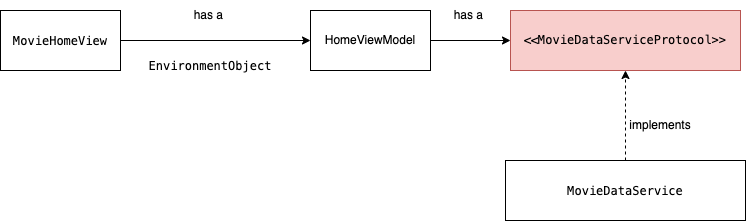

The diagram above was exported from draw.io. Its source (the exported page's mxGraphModel, read from the mxfile embedded in the PNG):
<mxGraphModel dx="946" dy="598" grid="1" gridSize="10" guides="1" tooltips="1" connect="1" arrows="1" fold="1" page="1" pageScale="1" pageWidth="850" pageHeight="1100" math="0" shadow="0">
  <root>
    <mxCell id="0" />
    <mxCell id="1" parent="0" />
    <mxCell id="WnYjESFR6kp0chG42wD--3" value="" style="edgeStyle=orthogonalEdgeStyle;rounded=0;orthogonalLoop=1;jettySize=auto;html=1;" edge="1" parent="1" source="WnYjESFR6kp0chG42wD--1" target="WnYjESFR6kp0chG42wD--2">
      <mxGeometry relative="1" as="geometry" />
    </mxCell>
    <mxCell id="WnYjESFR6kp0chG42wD--1" value="&lt;p class=&quot;p1&quot; style=&quot;margin: 0px ; font-stretch: normal ; line-height: normal ; font-family: &amp;#34;menlo&amp;#34;&quot;&gt;MovieHomeView&lt;/p&gt;" style="rounded=0;whiteSpace=wrap;html=1;" vertex="1" parent="1">
      <mxGeometry x="70" y="260" width="120" height="60" as="geometry" />
    </mxCell>
    <mxCell id="WnYjESFR6kp0chG42wD--9" value="" style="edgeStyle=orthogonalEdgeStyle;rounded=0;orthogonalLoop=1;jettySize=auto;html=1;fontColor=#000000;" edge="1" parent="1" source="WnYjESFR6kp0chG42wD--2" target="WnYjESFR6kp0chG42wD--8">
      <mxGeometry relative="1" as="geometry" />
    </mxCell>
    <mxCell id="WnYjESFR6kp0chG42wD--2" value="HomeViewModel" style="whiteSpace=wrap;html=1;rounded=0;" vertex="1" parent="1">
      <mxGeometry x="380" y="260" width="120" height="60" as="geometry" />
    </mxCell>
    <mxCell id="WnYjESFR6kp0chG42wD--4" value="has a&amp;nbsp;" style="text;html=1;strokeColor=none;fillColor=none;align=center;verticalAlign=middle;whiteSpace=wrap;rounded=0;" vertex="1" parent="1">
      <mxGeometry x="250" y="250" width="60" height="30" as="geometry" />
    </mxCell>
    <mxCell id="WnYjESFR6kp0chG42wD--6" value="&lt;p class=&quot;p1&quot; style=&quot;margin: 0px ; font-stretch: normal ; line-height: normal ; font-family: &amp;#34;menlo&amp;#34;&quot;&gt;EnvironmentObject&lt;/p&gt;" style="text;html=1;strokeColor=none;fillColor=none;align=center;verticalAlign=middle;whiteSpace=wrap;rounded=0;" vertex="1" parent="1">
      <mxGeometry x="250" y="300" width="60" height="30" as="geometry" />
    </mxCell>
    <mxCell id="WnYjESFR6kp0chG42wD--8" value="&amp;lt;&amp;lt;&lt;span style=&quot;font-family: &amp;#34;menlo&amp;#34;&quot;&gt;MovieDataServiceProtocol&amp;gt;&amp;gt;&lt;/span&gt;" style="whiteSpace=wrap;html=1;rounded=0;fillColor=#f8cecc;strokeColor=#b85450;" vertex="1" parent="1">
      <mxGeometry x="580" y="260" width="230" height="60" as="geometry" />
    </mxCell>
    <mxCell id="WnYjESFR6kp0chG42wD--10" value="has a&amp;nbsp;" style="text;html=1;strokeColor=none;fillColor=none;align=center;verticalAlign=middle;whiteSpace=wrap;rounded=0;" vertex="1" parent="1">
      <mxGeometry x="510" y="250" width="60" height="30" as="geometry" />
    </mxCell>
    <mxCell id="WnYjESFR6kp0chG42wD--13" style="edgeStyle=orthogonalEdgeStyle;rounded=0;orthogonalLoop=1;jettySize=auto;html=1;fontColor=#000000;dashed=1;" edge="1" parent="1" source="WnYjESFR6kp0chG42wD--11" target="WnYjESFR6kp0chG42wD--8">
      <mxGeometry relative="1" as="geometry" />
    </mxCell>
    <mxCell id="WnYjESFR6kp0chG42wD--11" value="&lt;p class=&quot;p1&quot; style=&quot;margin: 0px ; font-stretch: normal ; line-height: normal ; font-family: &amp;#34;menlo&amp;#34;&quot;&gt;MovieDataService&lt;/p&gt;" style="whiteSpace=wrap;html=1;rounded=0;" vertex="1" parent="1">
      <mxGeometry x="575" y="410" width="240" height="60" as="geometry" />
    </mxCell>
    <mxCell id="WnYjESFR6kp0chG42wD--14" value="implements" style="text;html=1;strokeColor=none;fillColor=none;align=center;verticalAlign=middle;whiteSpace=wrap;rounded=0;labelBackgroundColor=none;fontColor=#000000;" vertex="1" parent="1">
      <mxGeometry x="700" y="360" width="60" height="30" as="geometry" />
    </mxCell>
  </root>
</mxGraphModel>